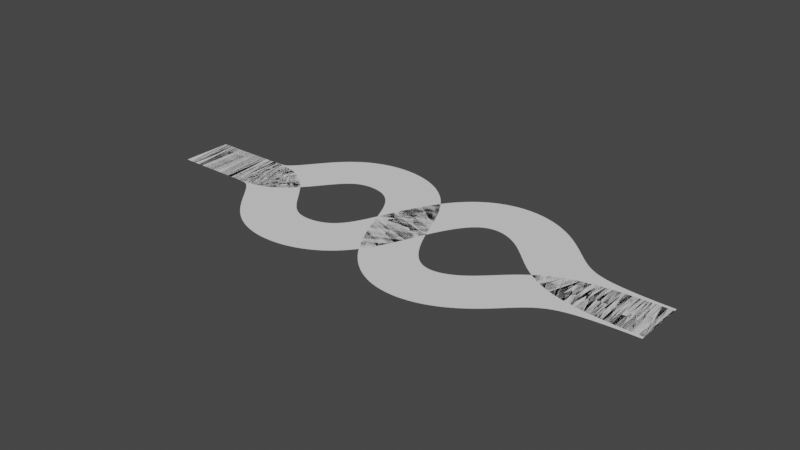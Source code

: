 # Source: t8.blend  (saved by Blender 2.82.7; exported with 4.5.12 LTS)
import bpy
from mathutils import Matrix  # noqa: F401  (used for matrix-valued properties, if any)

bpy.ops.wm.read_factory_settings(use_empty=True)
scene = bpy.context.scene
scene.name = 'Scene'

# ---- collections
col_collection = bpy.data.collections.new('Collection'); scene.collection.children.link(col_collection)

# ---- world
world_world = bpy.data.worlds.new('World'); scene.world = world_world
world_world.use_nodes = True; world_world.node_tree.nodes.clear()
_N = world_world.node_tree.nodes; _L = world_world.node_tree.links
n0 = _N.new('ShaderNodeOutputWorld'); n0.name = 'World Output'; n0.location = (300, 300)
n1 = _N.new('ShaderNodeBackground'); n1.name = 'Background'; n1.location = (10, 300)
n1.inputs[0].default_value = (0.05088, 0.05088, 0.05088, 1.0)
_L.new(n1.outputs[0], n0.inputs[0])
n0.is_active_output = True
world_world.color = (0.05088, 0.05088, 0.05088)
world_world.use_sun_shadow = False
world_world.sun_shadow_jitter_overblur = 0.0

# ---- curves / text
cu_nurbspath_001 = bpy.data.curves.new('NurbsPath.001', 'CURVE')
cu_nurbspath_001.dimensions = '3D'
_sp = cu_nurbspath_001.splines.new('NURBS'); _sp.points.add(14)
_sp.points.foreach_set('co', [-1.192e-07, 0.0, 0.0, 1.0, 1.0, 0.0, 0.0, 1.0, 2.0, 0.0, 0.0, 1.0, 3.0, 0.0, 0.0, 1.0, 4.0, 0.0, 0.0, 1.0, 4.989, 5.983e-08, 1.369, 1.0, 6.205, 1.33e-07, 3.042, 1.0, 9.323, 1.13e-07, 2.586, 1.0, 10.01, -1.33e-08, -0.3042, 1.0, 11.6, -1.463e-07, -3.346, 1.0, 14.65, -1.163e-07, -2.662, 1.0, 15.94, -9.972e-09, -0.2281, 1.0, 17.98, -6.254e-09, -0.1431, 1.0, 19.19, -2.535e-09, -0.058, 1.0, 20.0, -2.535e-09, -0.058, 1.0])
_sp.order_u = 5
_sp.order_v = 0
_sp.use_endpoint_u = True
_sp = cu_nurbspath_001.splines.new('NURBS'); _sp.points.add(14)
_sp.points.foreach_set('co', [-1.192e-07, 0.0, 0.0, 1.0, 1.0, 0.0, 0.0, 1.0, 2.0, 0.0, 0.0, 1.0, 3.0, 0.0, 0.0, 1.0, 4.0, 0.0, 0.0, 1.0, 4.989, 5.983e-08, -1.369, 1.0, 6.205, 1.33e-07, -3.042, 1.0, 9.323, 1.13e-07, -2.586, 1.0, 10.01, -1.33e-08, 0.3042, 1.0, 11.6, -1.463e-07, 3.346, 1.0, 14.65, -1.163e-07, 2.662, 1.0, 15.94, -9.972e-09, 0.2281, 1.0, 17.98, -6.254e-09, 0.1431, 1.0, 19.19, -2.535e-09, 0.058, 1.0, 20.0, -2.535e-09, 0.058, 1.0])
_sp.order_u = 5
_sp.order_v = 0
_sp.use_endpoint_u = True
cu_nurbspath_001.use_path = True
cu_nurbspath_001.use_path_clamp = True
cu_nurbspath_001.extrude = 1.0
cu_nurbspath_001.fill_mode = 'FULL'

# ---- objects
ob_nurbspath_001 = bpy.data.objects.new('NurbsPath.001', cu_nurbspath_001)

# ---- transforms, parenting, visibility, modifiers, constraints
ob_nurbspath_001.location = (0.0, 0.0, 0.0)
ob_nurbspath_001.rotation_euler = (1.571, 0.0, 0.0)
ob_nurbspath_001.scale = (1.0, 1.0, -1.0)
ob_nurbspath_001.lineart.crease_threshold = 0.0

# ---- collection membership
col_collection.objects.link(ob_nurbspath_001)

# ---- scene / render settings (as saved in the file)
scene.frame_start = 1; scene.frame_end = 250; scene.frame_set(0)
scene.render.engine = 'BLENDER_EEVEE_NEXT'
scene.cycles.use_denoising = False
scene.cycles.samples = 128
scene.cycles.sampling_pattern = 'TABULATED_SOBOL'
scene.cycles.use_adaptive_sampling = False
scene.cycles.use_light_tree = False
scene.view_settings.view_transform = 'Filmic'
bpy.context.view_layer.update()

# ---- added for rendering (the .blend has no active camera and no usable light): camera, sun
cam_auto = bpy.data.cameras.new('AutoCamera')
cam_auto.lens = 50.0
cam_auto.sensor_width = 36.0
cam_auto.clip_end = 1000.0
ob_auto_camera = bpy.data.objects.new('AutoCamera', cam_auto)
scene.collection.objects.link(ob_auto_camera)
ob_auto_camera.location = (31.9641, -26.3569, 17.5713)
ob_auto_camera.rotation_euler = (1.09748, -7.21219e-08, 0.694738)
scene.camera = ob_auto_camera
light_auto_sun = bpy.data.lights.new('AutoSun', 'SUN')
light_auto_sun.energy = 3.0
light_auto_sun.angle = 0.0523599
ob_auto_sun = bpy.data.objects.new('AutoSun', light_auto_sun)
scene.collection.objects.link(ob_auto_sun)
ob_auto_sun.rotation_euler = (0.872665, 0.174533, 0.523599)
bpy.context.view_layer.update()
